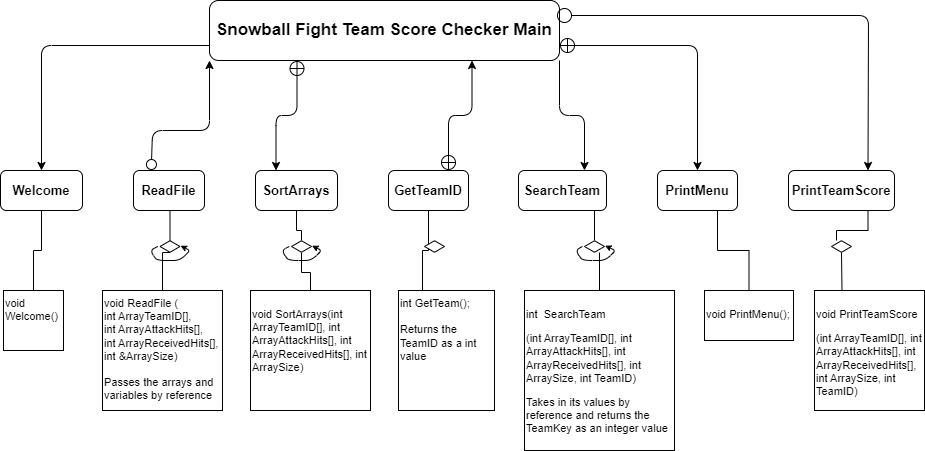

The diagram above was exported from draw.io. Its source (the exported page's mxGraphModel, read from the mxfile embedded in the PNG):
<mxGraphModel dx="1418" dy="828" grid="1" gridSize="10" guides="1" tooltips="1" connect="1" arrows="1" fold="1" page="1" pageScale="1" pageWidth="1100" pageHeight="850" background="#FCFCFC" math="0" shadow="0">
  <root>
    <mxCell id="0" />
    <mxCell id="1" parent="0" />
    <mxCell id="AFJ6fUOBSR2v7E0Lf3oa-17" style="edgeStyle=orthogonalEdgeStyle;rounded=1;orthogonalLoop=1;jettySize=auto;html=1;exitX=0;exitY=0.75;exitDx=0;exitDy=0;fontSize=13;fontColor=#000000;strokeColor=#000000;" parent="1" source="AFJ6fUOBSR2v7E0Lf3oa-3" target="AFJ6fUOBSR2v7E0Lf3oa-7" edge="1">
      <mxGeometry relative="1" as="geometry" />
    </mxCell>
    <mxCell id="AFJ6fUOBSR2v7E0Lf3oa-19" style="edgeStyle=orthogonalEdgeStyle;rounded=1;orthogonalLoop=1;jettySize=auto;html=1;exitX=0.75;exitY=1;exitDx=0;exitDy=0;entryX=0.75;entryY=0;entryDx=0;entryDy=0;fontSize=13;fontColor=#000000;startArrow=classic;startFill=1;endArrow=circlePlus;endFill=0;strokeColor=#000000;" parent="1" source="AFJ6fUOBSR2v7E0Lf3oa-3" target="AFJ6fUOBSR2v7E0Lf3oa-11" edge="1">
      <mxGeometry relative="1" as="geometry" />
    </mxCell>
    <mxCell id="AFJ6fUOBSR2v7E0Lf3oa-20" style="edgeStyle=orthogonalEdgeStyle;rounded=1;orthogonalLoop=1;jettySize=auto;html=1;exitX=0.25;exitY=1;exitDx=0;exitDy=0;entryX=0.25;entryY=0;entryDx=0;entryDy=0;fontSize=13;fontColor=#000000;startArrow=circlePlus;startFill=0;strokeColor=#000000;" parent="1" source="AFJ6fUOBSR2v7E0Lf3oa-3" target="AFJ6fUOBSR2v7E0Lf3oa-13" edge="1">
      <mxGeometry relative="1" as="geometry" />
    </mxCell>
    <mxCell id="AFJ6fUOBSR2v7E0Lf3oa-22" style="edgeStyle=orthogonalEdgeStyle;rounded=1;orthogonalLoop=1;jettySize=auto;html=1;exitX=1;exitY=0.75;exitDx=0;exitDy=0;fontSize=13;fontColor=#000000;startArrow=circlePlus;startFill=0;strokeColor=#000000;" parent="1" source="AFJ6fUOBSR2v7E0Lf3oa-3" target="AFJ6fUOBSR2v7E0Lf3oa-10" edge="1">
      <mxGeometry relative="1" as="geometry" />
    </mxCell>
    <mxCell id="AFJ6fUOBSR2v7E0Lf3oa-24" style="edgeStyle=orthogonalEdgeStyle;rounded=1;orthogonalLoop=1;jettySize=auto;html=1;exitX=1;exitY=1;exitDx=0;exitDy=0;entryX=0.75;entryY=0;entryDx=0;entryDy=0;fontSize=13;fontColor=#000000;strokeColor=#000000;" parent="1" source="AFJ6fUOBSR2v7E0Lf3oa-3" target="AFJ6fUOBSR2v7E0Lf3oa-12" edge="1">
      <mxGeometry relative="1" as="geometry" />
    </mxCell>
    <mxCell id="AFJ6fUOBSR2v7E0Lf3oa-3" value="&lt;p class=&quot;MsoNormal&quot; style=&quot;font-size: 17px;&quot;&gt;Snowball Fight Team Score Checker Main&lt;/p&gt;" style="rounded=1;whiteSpace=wrap;html=1;fillStyle=auto;strokeColor=#000000;fontColor=#000000;fillColor=#ffffff;fontSize=17;fontStyle=1" parent="1" vertex="1">
      <mxGeometry x="375" y="30" width="350" height="60" as="geometry" />
    </mxCell>
    <mxCell id="AFJ6fUOBSR2v7E0Lf3oa-34" style="rounded=0;orthogonalLoop=1;jettySize=auto;html=1;exitX=0.5;exitY=1;exitDx=0;exitDy=0;entryX=0.5;entryY=0;entryDx=0;entryDy=0;fontSize=17;fontColor=#000000;edgeStyle=orthogonalEdgeStyle;startArrow=none;startFill=0;endArrow=none;endFill=0;strokeColor=#000000;" parent="1" source="AFJ6fUOBSR2v7E0Lf3oa-7" target="AFJ6fUOBSR2v7E0Lf3oa-26" edge="1">
      <mxGeometry relative="1" as="geometry" />
    </mxCell>
    <mxCell id="AFJ6fUOBSR2v7E0Lf3oa-7" value="Welcome" style="rounded=1;whiteSpace=wrap;html=1;fillStyle=auto;strokeColor=#000000;fontColor=#000000;fillColor=#ffffff;fontSize=13;fontStyle=1" parent="1" vertex="1">
      <mxGeometry x="166" y="200" width="82" height="40" as="geometry" />
    </mxCell>
    <mxCell id="AFJ6fUOBSR2v7E0Lf3oa-35" style="rounded=0;orthogonalLoop=1;jettySize=auto;html=1;exitX=0.5;exitY=1;exitDx=0;exitDy=0;entryX=0.5;entryY=0;entryDx=0;entryDy=0;fontSize=17;fontColor=#000000;startArrow=none;edgeStyle=orthogonalEdgeStyle;startFill=0;endArrow=none;endFill=0;strokeColor=#000000;" parent="1" source="AFJ6fUOBSR2v7E0Lf3oa-61" target="AFJ6fUOBSR2v7E0Lf3oa-27" edge="1">
      <mxGeometry relative="1" as="geometry" />
    </mxCell>
    <mxCell id="AFJ6fUOBSR2v7E0Lf3oa-8" value="ReadFile" style="rounded=1;whiteSpace=wrap;html=1;fillStyle=auto;strokeColor=#000000;fontColor=#000000;fillColor=#ffffff;fontSize=13;fontStyle=1" parent="1" vertex="1">
      <mxGeometry x="299" y="200" width="71" height="40" as="geometry" />
    </mxCell>
    <mxCell id="AFJ6fUOBSR2v7E0Lf3oa-40" style="rounded=0;orthogonalLoop=1;jettySize=auto;html=1;exitX=0.5;exitY=1;exitDx=0;exitDy=0;entryX=0.25;entryY=0;entryDx=0;entryDy=0;fontSize=17;fontColor=#000000;startArrow=none;edgeStyle=orthogonalEdgeStyle;startFill=0;endArrow=none;endFill=0;strokeColor=#000000;" parent="1" source="AFJ6fUOBSR2v7E0Lf3oa-50" target="AFJ6fUOBSR2v7E0Lf3oa-29" edge="1">
      <mxGeometry relative="1" as="geometry" />
    </mxCell>
    <mxCell id="AFJ6fUOBSR2v7E0Lf3oa-9" value="PrintTeamScore" style="rounded=1;whiteSpace=wrap;html=1;fillStyle=auto;strokeColor=#000000;fontColor=#000000;fillColor=#ffffff;fontSize=13;fontStyle=1" parent="1" vertex="1">
      <mxGeometry x="954" y="200" width="106" height="40" as="geometry" />
    </mxCell>
    <mxCell id="AFJ6fUOBSR2v7E0Lf3oa-39" style="rounded=0;orthogonalLoop=1;jettySize=auto;html=1;exitX=0.75;exitY=1;exitDx=0;exitDy=0;entryX=0.5;entryY=0;entryDx=0;entryDy=0;fontSize=17;fontColor=#000000;edgeStyle=orthogonalEdgeStyle;startArrow=none;startFill=0;endArrow=none;endFill=0;strokeColor=#000000;" parent="1" source="AFJ6fUOBSR2v7E0Lf3oa-10" target="AFJ6fUOBSR2v7E0Lf3oa-30" edge="1">
      <mxGeometry relative="1" as="geometry" />
    </mxCell>
    <mxCell id="AFJ6fUOBSR2v7E0Lf3oa-10" value="PrintMenu" style="rounded=1;whiteSpace=wrap;html=1;fillStyle=auto;strokeColor=#000000;fontColor=#000000;fillColor=#ffffff;fontSize=13;fontStyle=1" parent="1" vertex="1">
      <mxGeometry x="823" y="200" width="80" height="40" as="geometry" />
    </mxCell>
    <mxCell id="AFJ6fUOBSR2v7E0Lf3oa-37" style="rounded=0;orthogonalLoop=1;jettySize=auto;html=1;exitX=0.5;exitY=1;exitDx=0;exitDy=0;fontSize=17;fontColor=#000000;entryX=0.25;entryY=0;entryDx=0;entryDy=0;edgeStyle=orthogonalEdgeStyle;startArrow=none;startFill=0;endArrow=none;endFill=0;strokeColor=#000000;" parent="1" source="AFJ6fUOBSR2v7E0Lf3oa-11" target="AFJ6fUOBSR2v7E0Lf3oa-32" edge="1">
      <mxGeometry relative="1" as="geometry" />
    </mxCell>
    <mxCell id="AFJ6fUOBSR2v7E0Lf3oa-11" value="GetTeamID" style="rounded=1;whiteSpace=wrap;html=1;fillStyle=auto;strokeColor=#000000;fontColor=#000000;fillColor=#ffffff;fontSize=13;fontStyle=1" parent="1" vertex="1">
      <mxGeometry x="554" y="200" width="80" height="40" as="geometry" />
    </mxCell>
    <mxCell id="AFJ6fUOBSR2v7E0Lf3oa-38" style="rounded=0;orthogonalLoop=1;jettySize=auto;html=1;exitX=0.75;exitY=1;exitDx=0;exitDy=0;entryX=0.5;entryY=0;entryDx=0;entryDy=0;fontSize=17;fontColor=#000000;startArrow=none;edgeStyle=orthogonalEdgeStyle;startFill=0;endArrow=none;endFill=0;strokeColor=#000000;" parent="1" source="AFJ6fUOBSR2v7E0Lf3oa-55" target="AFJ6fUOBSR2v7E0Lf3oa-31" edge="1">
      <mxGeometry relative="1" as="geometry" />
    </mxCell>
    <mxCell id="AFJ6fUOBSR2v7E0Lf3oa-12" value="SearchTeam" style="rounded=1;whiteSpace=wrap;html=1;fillStyle=auto;strokeColor=#000000;fontColor=#000000;fillColor=#ffffff;fontSize=13;fontStyle=1" parent="1" vertex="1">
      <mxGeometry x="684" y="200" width="88" height="40" as="geometry" />
    </mxCell>
    <mxCell id="AFJ6fUOBSR2v7E0Lf3oa-36" style="rounded=0;orthogonalLoop=1;jettySize=auto;html=1;exitX=0.5;exitY=1;exitDx=0;exitDy=0;fontSize=17;fontColor=#000000;startArrow=none;edgeStyle=orthogonalEdgeStyle;startFill=0;endArrow=none;endFill=0;strokeColor=#000000;" parent="1" source="AFJ6fUOBSR2v7E0Lf3oa-53" target="AFJ6fUOBSR2v7E0Lf3oa-28" edge="1">
      <mxGeometry relative="1" as="geometry" />
    </mxCell>
    <mxCell id="AFJ6fUOBSR2v7E0Lf3oa-13" value="SortArrays" style="rounded=1;whiteSpace=wrap;html=1;fillStyle=auto;strokeColor=#000000;fontColor=#000000;fillColor=#ffffff;fontSize=13;fontStyle=1" parent="1" vertex="1">
      <mxGeometry x="421" y="200" width="82" height="40" as="geometry" />
    </mxCell>
    <mxCell id="AFJ6fUOBSR2v7E0Lf3oa-26" value="void Welcome()" style="rounded=0;whiteSpace=wrap;html=1;fillStyle=auto;strokeColor=#000000;fontSize=11;fontColor=#000000;fillColor=#ffffff;align=left;verticalAlign=top;" parent="1" vertex="1">
      <mxGeometry x="169" y="320" width="60" height="60" as="geometry" />
    </mxCell>
    <mxCell id="AFJ6fUOBSR2v7E0Lf3oa-27" value="void ReadFile (&lt;br&gt;int ArrayTeamID[],&lt;br&gt;int ArrayAttackHits[],&lt;br&gt;int ArrayReceivedHits[], int &amp;amp;ArraySize)&lt;br&gt;&lt;br&gt;Passes the arrays and variables by reference" style="rounded=0;whiteSpace=wrap;html=1;fillStyle=auto;strokeColor=#000000;fontSize=11;fontColor=#000000;fillColor=#ffffff;verticalAlign=top;align=left;" parent="1" vertex="1">
      <mxGeometry x="268" y="320" width="120" height="120" as="geometry" />
    </mxCell>
    <mxCell id="AFJ6fUOBSR2v7E0Lf3oa-28" value="&lt;p class=&quot;MsoNormal&quot;&gt;void SortArrays(int ArrayTeamID[], int ArrayAttackHits[], int ArrayReceivedHits[], int ArraySize)&lt;span style=&quot;color:#DADADA&quot;&gt;&lt;/span&gt;&lt;/p&gt;" style="rounded=0;whiteSpace=wrap;html=1;fillStyle=auto;strokeColor=#000000;fontSize=11;fontColor=#000000;fillColor=#ffffff;align=left;verticalAlign=top;" parent="1" vertex="1">
      <mxGeometry x="416" y="320" width="120" height="120" as="geometry" />
    </mxCell>
    <mxCell id="AFJ6fUOBSR2v7E0Lf3oa-29" value="&lt;p class=&quot;MsoNormal&quot; style=&quot;font-size: 11px;&quot;&gt;void&lt;span style=&quot;font-size: 11px;&quot;&gt; &lt;/span&gt;&lt;span style=&quot;font-size: 11px;&quot;&gt;PrintTeamScore&lt;/span&gt;&lt;/p&gt;&lt;p class=&quot;MsoNormal&quot; style=&quot;font-size: 11px;&quot;&gt;&lt;span style=&quot;font-size: 11px;&quot;&gt;(&lt;/span&gt;&lt;span style=&quot;font-size: 11px;&quot;&gt;int&lt;/span&gt;&lt;span style=&quot;font-size: 11px;&quot;&gt; &lt;/span&gt;&lt;span style=&quot;font-size: 11px;&quot;&gt;ArrayTeamID&lt;/span&gt;&lt;span style=&quot;font-size: 11px;&quot;&gt;[],&lt;/span&gt;&lt;span style=&quot;font-size: 11px;&quot;&gt; &lt;/span&gt;&lt;span style=&quot;font-size: 11px;&quot;&gt;int&lt;/span&gt;&lt;span style=&quot;font-size: 11px;&quot;&gt; &lt;/span&gt;&lt;span style=&quot;font-size: 11px;&quot;&gt;ArrayAttackHits&lt;/span&gt;&lt;span style=&quot;font-size: 11px;&quot;&gt;[],&lt;/span&gt;&lt;span style=&quot;font-size: 11px;&quot;&gt; &lt;/span&gt;&lt;span style=&quot;font-size: 11px;&quot;&gt;int&lt;/span&gt;&lt;span style=&quot;font-size: 11px;&quot;&gt; &lt;/span&gt;&lt;span style=&quot;font-size: 11px;&quot;&gt;ArrayReceivedHits&lt;/span&gt;&lt;span style=&quot;font-size: 11px;&quot;&gt;[],&lt;/span&gt;&lt;span style=&quot;font-size: 11px;&quot;&gt; &lt;/span&gt;&lt;span style=&quot;font-size: 11px;&quot;&gt;int&lt;/span&gt;&lt;span style=&quot;font-size: 11px;&quot;&gt; &lt;/span&gt;&lt;span style=&quot;font-size: 11px;&quot;&gt;ArraySize&lt;/span&gt;&lt;span style=&quot;font-size: 11px;&quot;&gt;,&lt;/span&gt;&lt;span style=&quot;font-size: 11px;&quot;&gt; &lt;/span&gt;&lt;span style=&quot;font-size: 11px;&quot;&gt;int&lt;/span&gt;&lt;span style=&quot;font-size: 11px;&quot;&gt; &lt;/span&gt;&lt;span style=&quot;font-size: 11px;&quot;&gt;TeamID&lt;/span&gt;&lt;span style=&quot;font-size: 11px;&quot;&gt;)&lt;/span&gt;&lt;span style=&quot;color: rgb(218, 218, 218); font-size: 11px;&quot;&gt;&lt;/span&gt;&lt;/p&gt;" style="rounded=0;whiteSpace=wrap;html=1;fillStyle=auto;strokeColor=#000000;fontSize=11;fontColor=#000000;fillColor=#ffffff;align=left;verticalAlign=top;" parent="1" vertex="1">
      <mxGeometry x="980" y="320" width="110" height="120" as="geometry" />
    </mxCell>
    <mxCell id="AFJ6fUOBSR2v7E0Lf3oa-30" value="&lt;p class=&quot;MsoNormal&quot;&gt;void PrintMenu();&lt;span style=&quot;color:#DADADA&quot;&gt;&lt;/span&gt;&lt;/p&gt;" style="rounded=0;whiteSpace=wrap;html=1;fillStyle=auto;strokeColor=#000000;fontSize=11;fontColor=#000000;fillColor=#ffffff;align=left;verticalAlign=top;" parent="1" vertex="1">
      <mxGeometry x="870" y="320" width="89" height="50" as="geometry" />
    </mxCell>
    <mxCell id="AFJ6fUOBSR2v7E0Lf3oa-31" value="&lt;p class=&quot;MsoNormal&quot;&gt;int&lt;span style=&quot;&quot;&gt; &amp;nbsp;&lt;/span&gt;&lt;span style=&quot;&quot;&gt;SearchTeam&lt;/span&gt;&lt;/p&gt;&lt;p class=&quot;MsoNormal&quot;&gt;&lt;span style=&quot;&quot;&gt;(&lt;/span&gt;&lt;span style=&quot;&quot;&gt;int&lt;/span&gt;&lt;span style=&quot;&quot;&gt; &lt;/span&gt;&lt;span style=&quot;&quot;&gt;ArrayTeamID&lt;/span&gt;&lt;span style=&quot;&quot;&gt;[],&lt;/span&gt;&lt;span style=&quot;&quot;&gt; &lt;/span&gt;&lt;span style=&quot;&quot;&gt;int&lt;/span&gt;&lt;span style=&quot;&quot;&gt; &lt;/span&gt;&lt;span style=&quot;&quot;&gt;ArrayAttackHits&lt;/span&gt;&lt;span style=&quot;&quot;&gt;[],&lt;/span&gt;&lt;span style=&quot;&quot;&gt; &lt;/span&gt;&lt;span style=&quot;&quot;&gt;int&lt;/span&gt;&lt;span style=&quot;&quot;&gt; &lt;/span&gt;&lt;span style=&quot;&quot;&gt;ArrayReceivedHits&lt;/span&gt;&lt;span style=&quot;&quot;&gt;[],&lt;/span&gt;&lt;span style=&quot;&quot;&gt; &lt;/span&gt;&lt;span style=&quot;&quot;&gt;int&lt;/span&gt;&lt;span style=&quot;&quot;&gt; &lt;/span&gt;&lt;span style=&quot;&quot;&gt;ArraySize&lt;/span&gt;&lt;span style=&quot;&quot;&gt;,&lt;/span&gt;&lt;span style=&quot;&quot;&gt; &lt;/span&gt;&lt;span style=&quot;&quot;&gt;int&lt;/span&gt;&lt;span style=&quot;&quot;&gt; &lt;/span&gt;&lt;span style=&quot;&quot;&gt;TeamID&lt;/span&gt;&lt;span style=&quot;&quot;&gt;)&lt;/span&gt;&lt;span style=&quot;&quot;&gt;&lt;/span&gt;&lt;/p&gt;&lt;p class=&quot;MsoNormal&quot;&gt;Takes in its values by reference and returns the TeamKey as an integer value&lt;/p&gt;" style="rounded=0;whiteSpace=wrap;html=1;fillStyle=auto;strokeColor=#000000;fontSize=11;fontColor=#000000;fillColor=#ffffff;align=left;verticalAlign=top;" parent="1" vertex="1">
      <mxGeometry x="690" y="320" width="150" height="160" as="geometry" />
    </mxCell>
    <mxCell id="AFJ6fUOBSR2v7E0Lf3oa-32" value="int GetTeam();&lt;br&gt;&lt;br&gt;Returns the TeamID as a int value" style="rounded=0;whiteSpace=wrap;html=1;fillStyle=auto;strokeColor=#000000;fontSize=11;fontColor=#000000;fillColor=#ffffff;align=left;verticalAlign=top;" parent="1" vertex="1">
      <mxGeometry x="564" y="320" width="96" height="120" as="geometry" />
    </mxCell>
    <mxCell id="AFJ6fUOBSR2v7E0Lf3oa-42" value="" style="endArrow=oval;startArrow=classic;html=1;rounded=1;fontSize=17;fontColor=#000000;exitX=0.75;exitY=0;exitDx=0;exitDy=0;endFill=0;strokeWidth=1;startSize=6;endSize=14;strokeColor=#000000;" parent="1" source="AFJ6fUOBSR2v7E0Lf3oa-9" edge="1">
      <mxGeometry width="50" height="50" relative="1" as="geometry">
        <mxPoint x="1040" y="160" as="sourcePoint" />
        <mxPoint x="730" y="45" as="targetPoint" />
        <Array as="points">
          <mxPoint x="1034" y="45" />
        </Array>
      </mxGeometry>
    </mxCell>
    <mxCell id="AFJ6fUOBSR2v7E0Lf3oa-51" value="" style="rounded=0;orthogonalLoop=1;jettySize=auto;html=1;exitX=0.75;exitY=1;exitDx=0;exitDy=0;entryX=0.25;entryY=0;entryDx=0;entryDy=0;fontSize=17;fontColor=#000000;endArrow=none;edgeStyle=orthogonalEdgeStyle;startArrow=none;startFill=0;endFill=0;strokeColor=#000000;" parent="1" source="AFJ6fUOBSR2v7E0Lf3oa-9" target="AFJ6fUOBSR2v7E0Lf3oa-50" edge="1">
      <mxGeometry relative="1" as="geometry">
        <mxPoint x="1006.9999999999998" y="240" as="sourcePoint" />
        <mxPoint x="1007.5" y="320" as="targetPoint" />
      </mxGeometry>
    </mxCell>
    <mxCell id="AFJ6fUOBSR2v7E0Lf3oa-50" value="" style="html=1;whiteSpace=wrap;aspect=fixed;shape=isoRectangle;fillStyle=auto;strokeColor=#000000;fontSize=17;fontColor=#000000;fillColor=#ffffff;" parent="1" vertex="1">
      <mxGeometry x="997" y="270" width="20" height="12" as="geometry" />
    </mxCell>
    <mxCell id="AFJ6fUOBSR2v7E0Lf3oa-54" value="" style="endArrow=classic;html=1;rounded=1;strokeWidth=1;fontSize=17;fontColor=#000000;startSize=6;endSize=4;entryX=1.026;entryY=0.435;entryDx=0;entryDy=0;entryPerimeter=0;exitX=-0.109;exitY=0.496;exitDx=0;exitDy=0;exitPerimeter=0;strokeColor=#000000;" parent="1" source="AFJ6fUOBSR2v7E0Lf3oa-53" target="AFJ6fUOBSR2v7E0Lf3oa-53" edge="1">
      <mxGeometry width="50" height="50" relative="1" as="geometry">
        <mxPoint x="427" y="290" as="sourcePoint" />
        <mxPoint x="517" y="270" as="targetPoint" />
        <Array as="points">
          <mxPoint x="447" y="280" />
          <mxPoint x="454" y="290" />
          <mxPoint x="477" y="290" />
          <mxPoint x="487" y="280" />
        </Array>
      </mxGeometry>
    </mxCell>
    <mxCell id="AFJ6fUOBSR2v7E0Lf3oa-56" value="" style="endArrow=classic;html=1;rounded=1;strokeWidth=1;fontSize=17;fontColor=#000000;startSize=6;endSize=4;entryX=1.026;entryY=0.435;entryDx=0;entryDy=0;entryPerimeter=0;exitX=-0.109;exitY=0.496;exitDx=0;exitDy=0;exitPerimeter=0;strokeColor=#000000;" parent="1" source="AFJ6fUOBSR2v7E0Lf3oa-55" target="AFJ6fUOBSR2v7E0Lf3oa-55" edge="1">
      <mxGeometry width="50" height="50" relative="1" as="geometry">
        <mxPoint x="721" y="290" as="sourcePoint" />
        <mxPoint x="811" y="270" as="targetPoint" />
        <Array as="points">
          <mxPoint x="741" y="280" />
          <mxPoint x="748" y="290" />
          <mxPoint x="771" y="290" />
          <mxPoint x="781" y="280" />
        </Array>
      </mxGeometry>
    </mxCell>
    <mxCell id="AFJ6fUOBSR2v7E0Lf3oa-57" value="" style="rounded=0;orthogonalLoop=1;jettySize=auto;html=1;exitX=0.75;exitY=1;exitDx=0;exitDy=0;entryX=0.5;entryY=0;entryDx=0;entryDy=0;fontSize=17;fontColor=#000000;endArrow=none;edgeStyle=orthogonalEdgeStyle;startArrow=none;startFill=0;endFill=0;strokeColor=#000000;" parent="1" source="AFJ6fUOBSR2v7E0Lf3oa-12" target="AFJ6fUOBSR2v7E0Lf3oa-55" edge="1">
      <mxGeometry relative="1" as="geometry">
        <mxPoint x="759" y="240" as="sourcePoint" />
        <mxPoint x="772" y="320" as="targetPoint" />
      </mxGeometry>
    </mxCell>
    <mxCell id="AFJ6fUOBSR2v7E0Lf3oa-55" value="" style="html=1;whiteSpace=wrap;aspect=fixed;shape=isoRectangle;fillStyle=auto;strokeColor=#000000;fontSize=17;fontColor=#000000;fillColor=#ffffff;" parent="1" vertex="1">
      <mxGeometry x="750" y="270" width="20" height="12" as="geometry" />
    </mxCell>
    <mxCell id="AFJ6fUOBSR2v7E0Lf3oa-58" value="" style="html=1;whiteSpace=wrap;aspect=fixed;shape=isoRectangle;fillStyle=auto;strokeColor=#000000;fontSize=17;fontColor=#000000;fillColor=#ffffff;" parent="1" vertex="1">
      <mxGeometry x="590" y="270" width="20" height="12" as="geometry" />
    </mxCell>
    <mxCell id="AFJ6fUOBSR2v7E0Lf3oa-62" value="" style="endArrow=classic;html=1;rounded=1;strokeWidth=1;fontSize=17;fontColor=#000000;startSize=6;endSize=4;entryX=1.026;entryY=0.435;entryDx=0;entryDy=0;entryPerimeter=0;exitX=-0.109;exitY=0.496;exitDx=0;exitDy=0;exitPerimeter=0;strokeColor=#000000;" parent="1" source="AFJ6fUOBSR2v7E0Lf3oa-61" target="AFJ6fUOBSR2v7E0Lf3oa-61" edge="1">
      <mxGeometry width="50" height="50" relative="1" as="geometry">
        <mxPoint x="295.5" y="290" as="sourcePoint" />
        <mxPoint x="385.5" y="270" as="targetPoint" />
        <Array as="points">
          <mxPoint x="315.5" y="280" />
          <mxPoint x="322.5" y="290" />
          <mxPoint x="345.5" y="290" />
          <mxPoint x="355.5" y="280" />
        </Array>
      </mxGeometry>
    </mxCell>
    <mxCell id="AFJ6fUOBSR2v7E0Lf3oa-67" value="" style="rounded=0;orthogonalLoop=1;jettySize=auto;html=1;exitX=0.5;exitY=1;exitDx=0;exitDy=0;entryX=0.5;entryY=0;entryDx=0;entryDy=0;fontSize=17;fontColor=#000000;endArrow=none;edgeStyle=orthogonalEdgeStyle;startArrow=none;startFill=0;endFill=0;strokeColor=#000000;" parent="1" source="AFJ6fUOBSR2v7E0Lf3oa-8" target="AFJ6fUOBSR2v7E0Lf3oa-61" edge="1">
      <mxGeometry relative="1" as="geometry">
        <mxPoint x="335.50000000000006" y="240" as="sourcePoint" />
        <mxPoint x="328" y="320" as="targetPoint" />
      </mxGeometry>
    </mxCell>
    <mxCell id="AFJ6fUOBSR2v7E0Lf3oa-61" value="" style="html=1;whiteSpace=wrap;aspect=fixed;shape=isoRectangle;fillStyle=auto;strokeColor=#000000;fontSize=17;fontColor=#000000;fillColor=#ffffff;" parent="1" vertex="1">
      <mxGeometry x="325.5" y="270" width="20" height="12" as="geometry" />
    </mxCell>
    <mxCell id="AFJ6fUOBSR2v7E0Lf3oa-68" value="" style="rounded=0;orthogonalLoop=1;jettySize=auto;html=1;exitX=0.5;exitY=1;exitDx=0;exitDy=0;fontSize=17;fontColor=#000000;endArrow=none;edgeStyle=orthogonalEdgeStyle;startArrow=none;startFill=0;endFill=0;strokeColor=#000000;" parent="1" source="AFJ6fUOBSR2v7E0Lf3oa-13" target="AFJ6fUOBSR2v7E0Lf3oa-53" edge="1">
      <mxGeometry relative="1" as="geometry">
        <mxPoint x="467" y="240" as="sourcePoint" />
        <mxPoint x="476" y="320" as="targetPoint" />
      </mxGeometry>
    </mxCell>
    <mxCell id="AFJ6fUOBSR2v7E0Lf3oa-53" value="" style="html=1;whiteSpace=wrap;aspect=fixed;shape=isoRectangle;fillStyle=auto;strokeColor=#000000;fontSize=17;fontColor=#000000;fillColor=#ffffff;" parent="1" vertex="1">
      <mxGeometry x="457" y="270" width="20" height="12" as="geometry" />
    </mxCell>
    <mxCell id="AFJ6fUOBSR2v7E0Lf3oa-69" value="" style="endArrow=circle;startArrow=classic;html=1;rounded=1;strokeWidth=1;fontSize=17;fontColor=#000000;startSize=6;endSize=4;exitX=0;exitY=1;exitDx=0;exitDy=0;entryX=0.25;entryY=0;entryDx=0;entryDy=0;endFill=0;strokeColor=#000000;" parent="1" source="AFJ6fUOBSR2v7E0Lf3oa-3" target="AFJ6fUOBSR2v7E0Lf3oa-8" edge="1">
      <mxGeometry width="50" height="50" relative="1" as="geometry">
        <mxPoint x="550" y="290" as="sourcePoint" />
        <mxPoint x="600" y="240" as="targetPoint" />
        <Array as="points">
          <mxPoint x="375" y="160" />
          <mxPoint x="318" y="160" />
        </Array>
      </mxGeometry>
    </mxCell>
  </root>
</mxGraphModel>